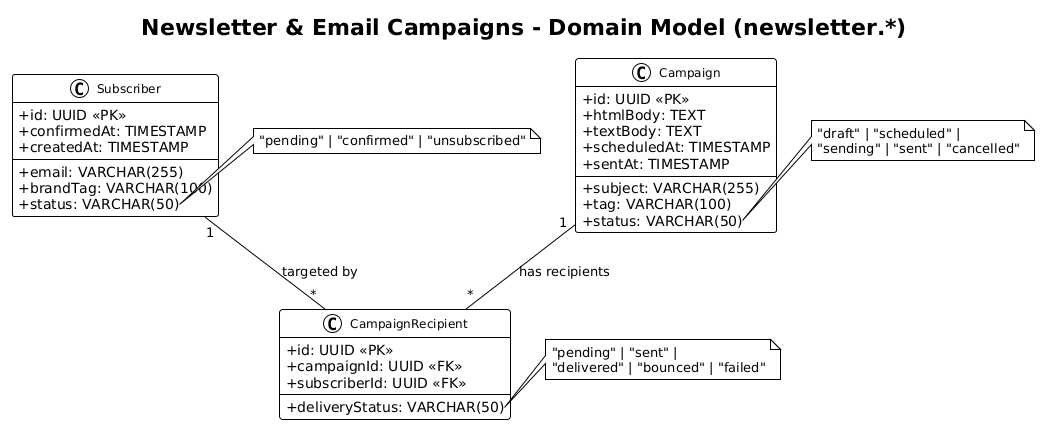

The diagram above was rendered by PlantUML. Its source (embedded in the PNG):
@startuml
!theme plain
skinparam classAttributeIconSize 0
skinparam classFontSize 12

title Newsletter & Email Campaigns - Domain Model (newsletter.*)

class Subscriber {
    +id: UUID <<PK>>
    +email: VARCHAR(255)
    +brandTag: VARCHAR(100)
    +status: VARCHAR(50)
    +confirmedAt: TIMESTAMP
    +createdAt: TIMESTAMP
}
note right of Subscriber::status
  "pending" | "confirmed" | "unsubscribed"
end note

class Campaign {
    +id: UUID <<PK>>
    +subject: VARCHAR(255)
    +htmlBody: TEXT
    +textBody: TEXT
    +tag: VARCHAR(100)
    +status: VARCHAR(50)
    +scheduledAt: TIMESTAMP
    +sentAt: TIMESTAMP
}
note right of Campaign::status
  "draft" | "scheduled" |
  "sending" | "sent" | "cancelled"
end note

class CampaignRecipient {
    +id: UUID <<PK>>
    +campaignId: UUID <<FK>>
    +subscriberId: UUID <<FK>>
    +deliveryStatus: VARCHAR(50)
}
note right of CampaignRecipient::deliveryStatus
  "pending" | "sent" |
  "delivered" | "bounced" | "failed"
end note

Campaign "1" -- "*" CampaignRecipient : has recipients
Subscriber "1" -- "*" CampaignRecipient : targeted by
@enduml